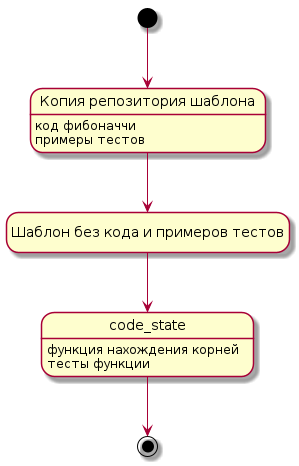

The diagram above was rendered by PlantUML. Its source (embedded in the PNG):
@startuml
hide empty description
state "Копия репозитория шаблона" as init_state
state "Шаблон без кода и примеров тестов" as empty_state
[*] --> init_state
init_state: код фибоначчи
init_state: примеры тестов
init_state --> empty_state
empty_state --> code_state
code_state: функция нахождения корней
code_state: тесты функции
code_state --> [*]
@enduml